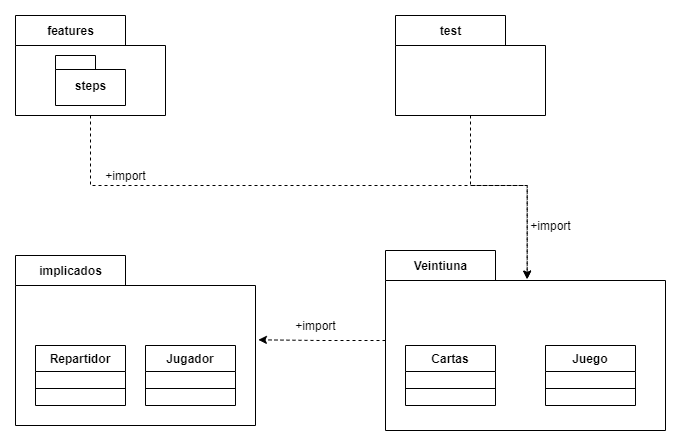

The diagram above was exported from draw.io. Its source (the exported page's mxGraphModel, read from the mxfile embedded in the PNG):
<mxGraphModel dx="997" dy="548" grid="1" gridSize="10" guides="1" tooltips="1" connect="1" arrows="1" fold="1" page="1" pageScale="1" pageWidth="827" pageHeight="1169" math="0" shadow="0">
  <root>
    <mxCell id="0" />
    <mxCell id="1" parent="0" />
    <mxCell id="AIBx-ShBmXRSeCu-tuFn-27" style="edgeStyle=orthogonalEdgeStyle;rounded=0;orthogonalLoop=1;jettySize=auto;html=1;entryX=0.506;entryY=0.159;entryDx=0;entryDy=0;entryPerimeter=0;dashed=1;" edge="1" parent="1" source="AIBx-ShBmXRSeCu-tuFn-1" target="AIBx-ShBmXRSeCu-tuFn-9">
      <mxGeometry relative="1" as="geometry">
        <Array as="points">
          <mxPoint x="175" y="320" />
          <mxPoint x="612" y="320" />
        </Array>
      </mxGeometry>
    </mxCell>
    <mxCell id="AIBx-ShBmXRSeCu-tuFn-1" value="features" style="shape=folder;fontStyle=1;tabWidth=110;tabHeight=30;tabPosition=left;html=1;boundedLbl=1;labelInHeader=1;container=1;collapsible=0;recursiveResize=0;" vertex="1" parent="1">
      <mxGeometry x="100" y="150" width="150" height="100" as="geometry" />
    </mxCell>
    <mxCell id="AIBx-ShBmXRSeCu-tuFn-4" value="steps" style="shape=folder;fontStyle=1;spacingTop=10;tabWidth=40;tabHeight=14;tabPosition=left;html=1;" vertex="1" parent="AIBx-ShBmXRSeCu-tuFn-1">
      <mxGeometry x="40" y="40" width="70" height="50" as="geometry" />
    </mxCell>
    <mxCell id="AIBx-ShBmXRSeCu-tuFn-22" style="edgeStyle=orthogonalEdgeStyle;rounded=0;orthogonalLoop=1;jettySize=auto;html=1;entryX=0.506;entryY=0.159;entryDx=0;entryDy=0;entryPerimeter=0;dashed=1;" edge="1" parent="1" source="AIBx-ShBmXRSeCu-tuFn-5" target="AIBx-ShBmXRSeCu-tuFn-9">
      <mxGeometry relative="1" as="geometry">
        <Array as="points">
          <mxPoint x="555" y="320" />
          <mxPoint x="612" y="320" />
        </Array>
      </mxGeometry>
    </mxCell>
    <mxCell id="AIBx-ShBmXRSeCu-tuFn-5" value="test" style="shape=folder;fontStyle=1;tabWidth=110;tabHeight=30;tabPosition=left;html=1;boundedLbl=1;labelInHeader=1;container=1;collapsible=0;recursiveResize=0;" vertex="1" parent="1">
      <mxGeometry x="480" y="150" width="150" height="100" as="geometry" />
    </mxCell>
    <mxCell id="AIBx-ShBmXRSeCu-tuFn-7" value="implicados" style="shape=folder;fontStyle=1;tabWidth=110;tabHeight=30;tabPosition=left;html=1;boundedLbl=1;labelInHeader=1;container=1;collapsible=0;recursiveResize=0;" vertex="1" parent="1">
      <mxGeometry x="100" y="390" width="240" height="170" as="geometry" />
    </mxCell>
    <mxCell id="AIBx-ShBmXRSeCu-tuFn-11" value="Repartidor" style="swimlane;fontStyle=1;align=center;verticalAlign=top;childLayout=stackLayout;horizontal=1;startSize=26;horizontalStack=0;resizeParent=1;resizeParentMax=0;resizeLast=0;collapsible=1;marginBottom=0;" vertex="1" parent="AIBx-ShBmXRSeCu-tuFn-7">
      <mxGeometry x="20" y="90" width="90" height="60" as="geometry" />
    </mxCell>
    <mxCell id="AIBx-ShBmXRSeCu-tuFn-13" value="" style="line;strokeWidth=1;fillColor=none;align=left;verticalAlign=middle;spacingTop=-1;spacingLeft=3;spacingRight=3;rotatable=0;labelPosition=right;points=[];portConstraint=eastwest;" vertex="1" parent="AIBx-ShBmXRSeCu-tuFn-11">
      <mxGeometry y="26" width="90" height="34" as="geometry" />
    </mxCell>
    <mxCell id="AIBx-ShBmXRSeCu-tuFn-16" value="Jugador" style="swimlane;fontStyle=1;align=center;verticalAlign=top;childLayout=stackLayout;horizontal=1;startSize=26;horizontalStack=0;resizeParent=1;resizeParentMax=0;resizeLast=0;collapsible=1;marginBottom=0;" vertex="1" parent="AIBx-ShBmXRSeCu-tuFn-7">
      <mxGeometry x="130" y="90" width="90" height="60" as="geometry" />
    </mxCell>
    <mxCell id="AIBx-ShBmXRSeCu-tuFn-17" value="" style="line;strokeWidth=1;fillColor=none;align=left;verticalAlign=middle;spacingTop=-1;spacingLeft=3;spacingRight=3;rotatable=0;labelPosition=right;points=[];portConstraint=eastwest;" vertex="1" parent="AIBx-ShBmXRSeCu-tuFn-16">
      <mxGeometry y="26" width="90" height="34" as="geometry" />
    </mxCell>
    <mxCell id="AIBx-ShBmXRSeCu-tuFn-24" style="edgeStyle=orthogonalEdgeStyle;rounded=0;orthogonalLoop=1;jettySize=auto;html=1;entryX=1.012;entryY=0.496;entryDx=0;entryDy=0;entryPerimeter=0;dashed=1;" edge="1" parent="1" source="AIBx-ShBmXRSeCu-tuFn-9" target="AIBx-ShBmXRSeCu-tuFn-7">
      <mxGeometry relative="1" as="geometry" />
    </mxCell>
    <mxCell id="AIBx-ShBmXRSeCu-tuFn-9" value="Veintiuna" style="shape=folder;fontStyle=1;tabWidth=110;tabHeight=30;tabPosition=left;html=1;boundedLbl=1;labelInHeader=1;container=1;collapsible=0;recursiveResize=0;" vertex="1" parent="1">
      <mxGeometry x="470" y="385" width="280" height="180" as="geometry" />
    </mxCell>
    <mxCell id="AIBx-ShBmXRSeCu-tuFn-20" value="Cartas" style="swimlane;fontStyle=1;align=center;verticalAlign=top;childLayout=stackLayout;horizontal=1;startSize=26;horizontalStack=0;resizeParent=1;resizeParentMax=0;resizeLast=0;collapsible=1;marginBottom=0;" vertex="1" parent="AIBx-ShBmXRSeCu-tuFn-9">
      <mxGeometry x="20" y="95" width="90" height="60" as="geometry" />
    </mxCell>
    <mxCell id="AIBx-ShBmXRSeCu-tuFn-21" value="" style="line;strokeWidth=1;fillColor=none;align=left;verticalAlign=middle;spacingTop=-1;spacingLeft=3;spacingRight=3;rotatable=0;labelPosition=right;points=[];portConstraint=eastwest;" vertex="1" parent="AIBx-ShBmXRSeCu-tuFn-20">
      <mxGeometry y="26" width="90" height="34" as="geometry" />
    </mxCell>
    <mxCell id="AIBx-ShBmXRSeCu-tuFn-18" value="Juego" style="swimlane;fontStyle=1;align=center;verticalAlign=top;childLayout=stackLayout;horizontal=1;startSize=26;horizontalStack=0;resizeParent=1;resizeParentMax=0;resizeLast=0;collapsible=1;marginBottom=0;" vertex="1" parent="AIBx-ShBmXRSeCu-tuFn-9">
      <mxGeometry x="160" y="95" width="90" height="60" as="geometry" />
    </mxCell>
    <mxCell id="AIBx-ShBmXRSeCu-tuFn-19" value="" style="line;strokeWidth=1;fillColor=none;align=left;verticalAlign=middle;spacingTop=-1;spacingLeft=3;spacingRight=3;rotatable=0;labelPosition=right;points=[];portConstraint=eastwest;" vertex="1" parent="AIBx-ShBmXRSeCu-tuFn-18">
      <mxGeometry y="26" width="90" height="34" as="geometry" />
    </mxCell>
    <mxCell id="AIBx-ShBmXRSeCu-tuFn-23" value="+import" style="text;html=1;align=center;verticalAlign=middle;resizable=0;points=[];autosize=1;strokeColor=none;fillColor=none;" vertex="1" parent="1">
      <mxGeometry x="605" y="350" width="60" height="20" as="geometry" />
    </mxCell>
    <mxCell id="AIBx-ShBmXRSeCu-tuFn-25" value="+import" style="text;html=1;align=center;verticalAlign=middle;resizable=0;points=[];autosize=1;strokeColor=none;fillColor=none;" vertex="1" parent="1">
      <mxGeometry x="370" y="450" width="60" height="20" as="geometry" />
    </mxCell>
    <mxCell id="AIBx-ShBmXRSeCu-tuFn-28" value="+import" style="text;html=1;align=center;verticalAlign=middle;resizable=0;points=[];autosize=1;strokeColor=none;fillColor=none;" vertex="1" parent="1">
      <mxGeometry x="180" y="300" width="60" height="20" as="geometry" />
    </mxCell>
  </root>
</mxGraphModel>